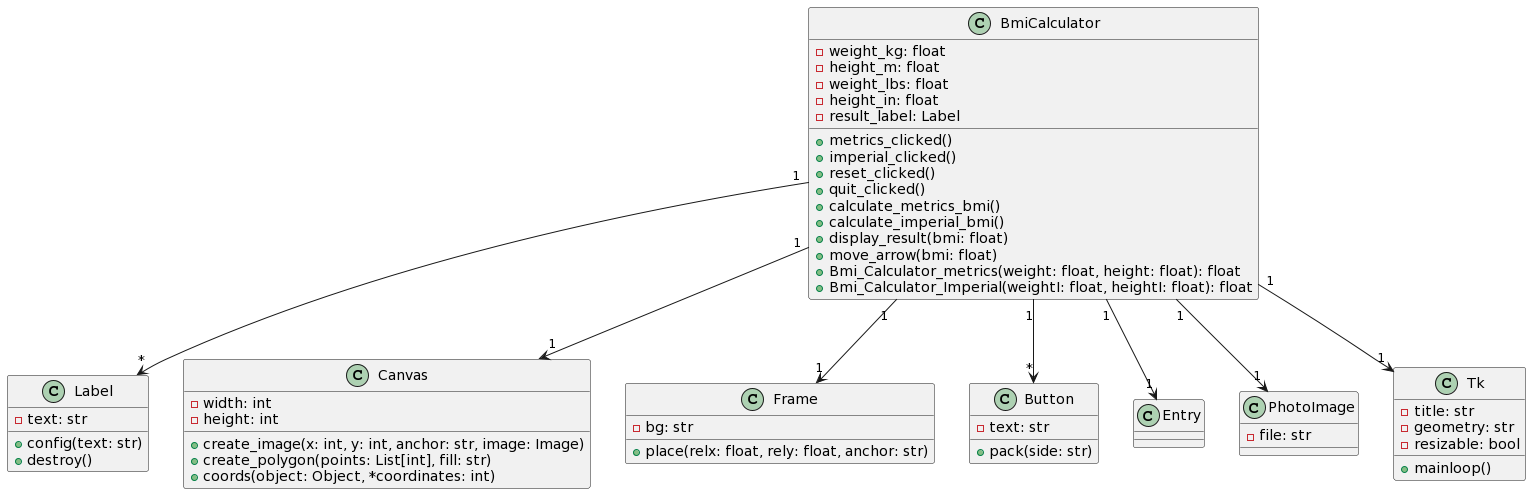

The diagram above was rendered by PlantUML. Its source (embedded in the PNG):
@startuml
class BmiCalculator {
  - weight_kg: float
  - height_m: float
  - weight_lbs: float
  - height_in: float
  - result_label: Label

  + metrics_clicked()
  + imperial_clicked()
  + reset_clicked()
  + quit_clicked()
  + calculate_metrics_bmi()
  + calculate_imperial_bmi()
  + display_result(bmi: float)
  + move_arrow(bmi: float)
  + Bmi_Calculator_metrics(weight: float, height: float): float
  + Bmi_Calculator_Imperial(weightI: float, heightI: float): float
}

class Label {
  - text: str

  + config(text: str)
  + destroy()
}

class Canvas {
  - width: int
  - height: int

  + create_image(x: int, y: int, anchor: str, image: Image)
  + create_polygon(points: List[int], fill: str)
  + coords(object: Object, *coordinates: int)
}

class Frame {
  - bg: str

  + place(relx: float, rely: float, anchor: str)
}

class Button {
  - text: str

  + pack(side: str)
}

class Entry {}

class PhotoImage {
  - file: str
}

class Tk {
  - title: str
  - geometry: str
  - resizable: bool

  + mainloop()
}

BmiCalculator "1" --> "*" Label
BmiCalculator "1" --> "1" Canvas
BmiCalculator "1" --> "1" Frame
BmiCalculator "1" --> "*" Button
BmiCalculator "1" --> "1" Entry
BmiCalculator "1" --> "1" PhotoImage
BmiCalculator "1" --> "1" Tk
@enduml